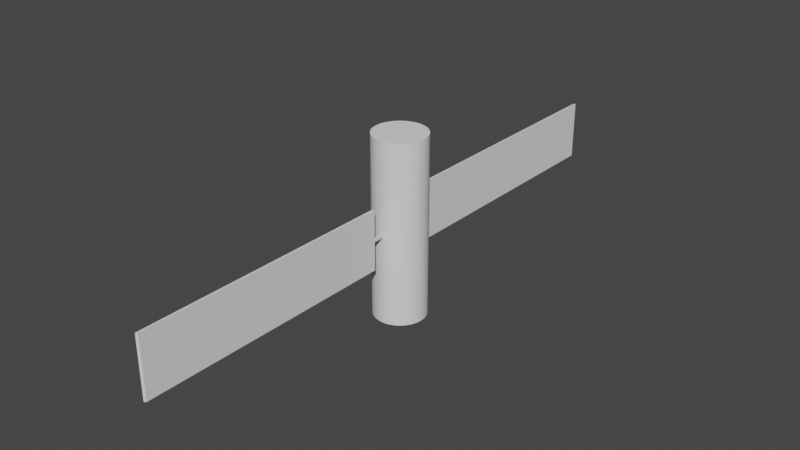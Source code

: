 # Source: Sat.blend  (saved by Blender 3.3.6; exported with 4.5.12 LTS)
import bpy
from mathutils import Matrix  # noqa: F401  (used for matrix-valued properties, if any)

bpy.ops.wm.read_factory_settings(use_empty=True)
scene = bpy.context.scene
scene.name = 'Scene'

# ---- collections
col_collection = bpy.data.collections.new('Collection'); scene.collection.children.link(col_collection)

# ---- world
world_world = bpy.data.worlds.new('World'); scene.world = world_world
world_world.use_nodes = True; world_world.node_tree.nodes.clear()
_N = world_world.node_tree.nodes; _L = world_world.node_tree.links
n0 = _N.new('ShaderNodeOutputWorld'); n0.name = 'World Output'; n0.location = (300, 300)
n1 = _N.new('ShaderNodeBackground'); n1.name = 'Background'; n1.location = (10, 300)
n1.inputs[0].default_value = (0.05088, 0.05088, 0.05088, 1.0)
_L.new(n1.outputs[0], n0.inputs[0])
n0.is_active_output = True
world_world.color = (0.05088, 0.05088, 0.05088)
world_world.use_sun_shadow = False
world_world.sun_shadow_jitter_overblur = 0.0

# ---- meshes
me_cylinder = bpy.data.meshes.new('Cylinder')
me_cylinder.from_pydata([(-0.0007408, 0.06154, -0.003794), (-0.0007408, 0.06154, 0.003794), (0.006035, 0.06128, -0.2137), (0.006035, 0.06128, 0.2137), (0.01201, 0.06039, -0.2137), (0.01201, 0.06039, 0.2137), (0.01787, 0.05892, -0.2137), (0.01787, 0.05892, 0.2137), (0.02356, 0.05689, -0.2137), (0.02356, 0.05689, 0.2137), (0.02903, 0.0543, -0.2137), (0.02903, 0.0543, 0.2137), (0.03421, 0.0512, -0.2137), (0.03421, 0.0512, 0.2137), (0.03906, 0.0476, -0.2137), (0.03906, 0.0476, 0.2137), (0.04354, 0.04354, -0.2137), (0.04354, 0.04354, 0.2137), (0.0476, 0.03906, -0.2137), (0.0476, 0.03906, 0.2137), (0.0512, 0.03421, -0.2137), (0.0512, 0.03421, 0.2137), (0.0543, 0.02903, -0.2137), (0.0543, 0.02903, 0.2137), (0.05689, 0.02356, -0.2137), (0.05689, 0.02356, 0.2137), (0.05892, 0.01787, -0.2137), (0.05892, 0.01787, 0.2137), (0.06039, 0.01201, -0.2137), (0.06039, 0.01201, 0.2137), (0.06128, 0.006035, -0.2137), (0.06128, 0.006035, 0.2137), (0.06157, 7.31e-09, -0.2137), (0.06157, 7.31e-09, 0.2137), (0.06128, -0.006035, -0.2137), (0.06128, -0.006035, 0.2137), (0.06039, -0.01201, -0.2137), (0.06039, -0.01201, 0.2137), (0.05892, -0.01787, -0.2137), (0.05892, -0.01787, 0.2137), (0.05689, -0.02356, -0.2137), (0.05689, -0.02356, 0.2137), (0.0543, -0.02903, -0.2137), (0.0543, -0.02903, 0.2137), (0.0512, -0.03421, -0.2137), (0.0512, -0.03421, 0.2137), (0.0476, -0.03906, -0.2137), (0.0476, -0.03906, 0.2137), (0.04354, -0.04354, -0.2137), (0.04354, -0.04354, 0.2137), (0.03906, -0.0476, -0.2137), (0.03906, -0.0476, 0.2137), (0.03421, -0.0512, -0.2137), (0.03421, -0.0512, 0.2137), (0.02903, -0.0543, -0.2137), (0.02903, -0.0543, 0.2137), (0.02356, -0.05689, -0.2137), (0.02356, -0.05689, 0.2137), (0.01787, -0.05892, -0.2137), (0.01787, -0.05892, 0.2137), (0.01201, -0.06039, -0.2137), (0.01201, -0.06039, 0.2137), (0.005294, -0.06131, -0.003794), (0.005294, -0.06131, 0.003794), (0.0007408, -0.06154, -0.003794), (0.0007408, -0.06154, 0.003794), (-0.006035, -0.06128, -0.2137), (-0.006035, -0.06128, 0.2137), (-0.01201, -0.06039, -0.2137), (-0.01201, -0.06039, 0.2137), (-0.01787, -0.05892, -0.2137), (-0.01787, -0.05892, 0.2137), (-0.02356, -0.05689, -0.2137), (-0.02356, -0.05689, 0.2137), (-0.02903, -0.0543, -0.2137), (-0.02903, -0.0543, 0.2137), (-0.03421, -0.0512, -0.2137), (-0.03421, -0.0512, 0.2137), (-0.03906, -0.0476, -0.2137), (-0.03906, -0.0476, 0.2137), (-0.04354, -0.04354, -0.2137), (-0.04354, -0.04354, 0.2137), (-0.0476, -0.03906, -0.2137), (-0.0476, -0.03906, 0.2137), (-0.0512, -0.03421, -0.2137), (-0.0512, -0.03421, 0.2137), (-0.0543, -0.02903, -0.2137), (-0.0543, -0.02903, 0.2137), (-0.05689, -0.02356, -0.2137), (-0.05689, -0.02356, 0.2137), (-0.05892, -0.01787, -0.2137), (-0.05892, -0.01787, 0.2137), (-0.06039, -0.01201, -0.2137), (-0.06039, -0.01201, 0.2137), (-0.06128, -0.006035, -0.2137), (-0.06128, -0.006035, 0.2137), (-0.06157, 7.31e-09, -0.2137), (-0.06157, 7.31e-09, 0.2137), (-0.06128, 0.006035, -0.2137), (-0.06128, 0.006035, 0.2137), (-0.06039, 0.01201, -0.2137), (-0.06039, 0.01201, 0.2137), (-0.05892, 0.01787, -0.2137), (-0.05892, 0.01787, 0.2137), (-0.05689, 0.02356, -0.2137), (-0.05689, 0.02356, 0.2137), (-0.0543, 0.02903, -0.2137), (-0.0543, 0.02903, 0.2137), (-0.0512, 0.03421, -0.2137), (-0.0512, 0.03421, 0.2137), (-0.0476, 0.03906, -0.2137), (-0.0476, 0.03906, 0.2137), (-0.04354, 0.04354, -0.2137), (-0.04354, 0.04354, 0.2137), (-0.03906, 0.0476, -0.2137), (-0.03906, 0.0476, 0.2137), (-0.03421, 0.0512, -0.2137), (-0.03421, 0.0512, 0.2137), (-0.02903, 0.0543, -0.2137), (-0.02903, 0.0543, 0.2137), (-0.02356, 0.05689, -0.2137), (-0.02356, 0.05689, 0.2137), (-0.01787, 0.05892, -0.2137), (-0.01787, 0.05892, 0.2137), (-0.01201, 0.06039, -0.2137), (-0.01201, 0.06039, 0.2137), (-0.005294, 0.06131, -0.003794), (-0.005294, 0.06131, 0.003794), (1.346e-09, 0.06157, -0.2137), (1.346e-09, 0.06157, 0.2137), (0.006035, -0.06128, 0.2137), (0.006035, -0.06128, -0.2137), (1.346e-09, -0.06157, -0.2137), (1.346e-09, -0.06157, 0.2137), (-0.006035, 0.06128, 0.2137), (-0.006035, 0.06128, -0.2137), (-0.0007408, 0.08852, -0.003794), (-0.0007408, 0.08852, 0.003794), (0.005294, -0.0882, 0.003794), (0.005294, -0.0882, -0.003794), (0.0007408, -0.08852, -0.003794), (0.0007408, -0.08852, 0.003794), (-0.005294, 0.0882, 0.003794), (-0.005294, 0.0882, -0.003794), (-0.0007408, 0.08852, -0.07062), (-0.0007408, 0.08852, 0.07062), (0.005294, -0.0882, 0.07062), (0.005294, -0.0882, -0.07062), (0.0007408, -0.08852, -0.07062), (0.0007408, -0.08852, 0.07062), (-0.005294, 0.0882, 0.07062), (-0.005294, 0.0882, -0.07062), (-0.0007408, 0.6947, -0.07062), (-0.0007408, 0.6947, 0.07062), (0.005294, -0.6922, 0.07062), (0.005294, -0.6922, -0.07062), (0.0007408, -0.6947, -0.07062), (0.0007408, -0.6947, 0.07062), (-0.005294, 0.6922, 0.07062), (-0.005294, 0.6922, -0.07062)], [], [(128, 129, 3, 2), (2, 3, 5, 4), (4, 5, 7, 6), (6, 7, 9, 8), (8, 9, 11, 10), (10, 11, 13, 12), (12, 13, 15, 14), (14, 15, 17, 16), (16, 17, 19, 18), (18, 19, 21, 20), (20, 21, 23, 22), (22, 23, 25, 24), (24, 25, 27, 26), (26, 27, 29, 28), (28, 29, 31, 30), (30, 31, 33, 32), (32, 33, 35, 34), (34, 35, 37, 36), (36, 37, 39, 38), (38, 39, 41, 40), (40, 41, 43, 42), (42, 43, 45, 44), (44, 45, 47, 46), (46, 47, 49, 48), (48, 49, 51, 50), (50, 51, 53, 52), (52, 53, 55, 54), (54, 55, 57, 56), (56, 57, 59, 58), (58, 59, 61, 60), (60, 61, 130, 131), (64, 62, 139, 140), (132, 133, 67, 66), (66, 67, 69, 68), (68, 69, 71, 70), (70, 71, 73, 72), (72, 73, 75, 74), (74, 75, 77, 76), (76, 77, 79, 78), (78, 79, 81, 80), (80, 81, 83, 82), (82, 83, 85, 84), (84, 85, 87, 86), (86, 87, 89, 88), (88, 89, 91, 90), (90, 91, 93, 92), (92, 93, 95, 94), (94, 95, 97, 96), (96, 97, 99, 98), (98, 99, 101, 100), (100, 101, 103, 102), (102, 103, 105, 104), (104, 105, 107, 106), (106, 107, 109, 108), (108, 109, 111, 110), (110, 111, 113, 112), (112, 113, 115, 114), (114, 115, 117, 116), (116, 117, 119, 118), (118, 119, 121, 120), (120, 121, 123, 122), (122, 123, 125, 124), (3, 129, 134, 125, 123, 121, 119, 117, 115, 113, 111, 109, 107, 105, 103, 101, 99, 97, 95, 93, 91, 89, 87, 85, 83, 81, 79, 77, 75, 73, 71, 69, 67, 133, 130, 61, 59, 57, 55, 53, 51, 49, 47, 45, 43, 41, 39, 37, 35, 33, 31, 29, 27, 25, 23, 21, 19, 17, 15, 13, 11, 9, 7, 5), (124, 125, 134, 135), (65, 64, 140, 141), (128, 2, 4, 6, 8, 10, 12, 14, 16, 18, 20, 22, 24, 26, 28, 30, 32, 34, 36, 38, 40, 42, 44, 46, 48, 50, 52, 54, 56, 58, 60, 131, 132, 66, 68, 70, 72, 74, 76, 78, 80, 82, 84, 86, 88, 90, 92, 94, 96, 98, 100, 102, 104, 106, 108, 110, 112, 114, 116, 118, 120, 122, 124, 135), (0, 1, 129, 128), (63, 62, 131, 130), (62, 64, 132, 131), (65, 63, 130, 133), (64, 65, 133, 132), (127, 126, 135, 134), (126, 0, 128, 135), (1, 127, 134, 129), (141, 140, 148, 149), (136, 143, 151, 144), (1, 0, 136, 137), (127, 1, 137, 142), (126, 127, 142, 143), (63, 65, 141, 138), (62, 63, 138, 139), (0, 126, 143, 136), (147, 146, 154, 155), (146, 149, 157, 154), (140, 139, 147, 148), (137, 136, 144, 145), (142, 137, 145, 150), (143, 142, 150, 151), (138, 141, 149, 146), (139, 138, 146, 147), (155, 154, 157, 156), (159, 158, 153, 152), (144, 151, 159, 152), (149, 148, 156, 157), (148, 147, 155, 156), (145, 144, 152, 153), (150, 145, 153, 158), (151, 150, 158, 159)])
_uv = me_cylinder.uv_layers.new(name='UVMap')
_uv.uv.foreach_set('vector', [1.0, 0.5, 1.0, 1.0, 0.9844, 1.0, 0.9844, 0.5, 0.9844, 0.5, 0.9844, 1.0, 0.9688, 1.0, 0.9688, 0.5, 0.9688, 0.5, 0.9688, 1.0, 0.9531, 1.0, 0.9531, 0.5, 0.9531, 0.5, 0.9531, 1.0, 0.9375, 1.0, 0.9375, 0.5, 0.9375, 0.5, 0.9375, 1.0, 0.9219, 1.0, 0.9219, 0.5, 0.9219, 0.5, 0.9219, 1.0, 0.9062, 1.0, 0.9062, 0.5, 0.9062, 0.5, 0.9062, 1.0, 0.8906, 1.0, 0.8906, 0.5, 0.8906, 0.5, 0.8906, 1.0, 0.875, 1.0, 0.875, 0.5, 0.875, 0.5, 0.875, 1.0, 0.8594, 1.0, 0.8594, 0.5, 0.8594, 0.5, 0.8594, 1.0, 0.8438, 1.0, 0.8438, 0.5, 0.8438, 0.5, 0.8438, 1.0, 0.8281, 1.0, 0.8281, 0.5, 0.8281, 0.5, 0.8281, 1.0, 0.8125, 1.0, 0.8125, 0.5, 0.8125, 0.5, 0.8125, 1.0, 0.7969, 1.0, 0.7969, 0.5, 0.7969, 0.5, 0.7969, 1.0, 0.7812, 1.0, 0.7812, 0.5, 0.7812, 0.5, 0.7812, 1.0, 0.7656, 1.0, 0.7656, 0.5, 0.7656, 0.5, 0.7656, 1.0, 0.75, 1.0, 0.75, 0.5, 0.75, 0.5, 0.75, 1.0, 0.7344, 1.0, 0.7344, 0.5, 0.7344, 0.5, 0.7344, 1.0, 0.7188, 1.0, 0.7188, 0.5, 0.7188, 0.5, 0.7188, 1.0, 0.7031, 1.0, 0.7031, 0.5, 0.7031, 0.5, 0.7031, 1.0, 0.6875, 1.0, 0.6875, 0.5, 0.6875, 0.5, 0.6875, 1.0, 0.6719, 1.0, 0.6719, 0.5, 0.6719, 0.5, 0.6719, 1.0, 0.6562, 1.0, 0.6562, 0.5, 0.6562, 0.5, 0.6562, 1.0, 0.6406, 1.0, 0.6406, 0.5, 0.6406, 0.5, 0.6406, 1.0, 0.625, 1.0, 0.625, 0.5, 0.625, 0.5, 0.625, 1.0, 0.6094, 1.0, 0.6094, 0.5, 0.6094, 0.5, 0.6094, 1.0, 0.5938, 1.0, 0.5938, 0.5, 0.5938, 0.5, 0.5938, 1.0, 0.5781, 1.0, 0.5781, 0.5, 0.5781, 0.5, 0.5781, 1.0, 0.5625, 1.0, 0.5625, 0.5, 0.5625, 0.5, 0.5625, 1.0, 0.5469, 1.0, 0.5469, 0.5, 0.5469, 0.5, 0.5469, 1.0, 0.5312, 1.0, 0.5312, 0.5, 0.5312, 0.5, 0.5312, 1.0, 0.5156, 1.0, 0.5156, 0.5, 0.5019, 0.5009, 0.5137, 0.5009, 0.5137, 0.5009, 0.5019, 0.5009, 0.5, 0.5, 0.5, 1.0, 0.4844, 1.0, 0.4844, 0.5, 0.4844, 0.5, 0.4844, 1.0, 0.4688, 1.0, 0.4688, 0.5, 0.4688, 0.5, 0.4688, 1.0, 0.4531, 1.0, 0.4531, 0.5, 0.4531, 0.5, 0.4531, 1.0, 0.4375, 1.0, 0.4375, 0.5, 0.4375, 0.5, 0.4375, 1.0, 0.4219, 1.0, 0.4219, 0.5, 0.4219, 0.5, 0.4219, 1.0, 0.4062, 1.0, 0.4062, 0.5, 0.4062, 0.5, 0.4062, 1.0, 0.3906, 1.0, 0.3906, 0.5, 0.3906, 0.5, 0.3906, 1.0, 0.375, 1.0, 0.375, 0.5, 0.375, 0.5, 0.375, 1.0, 0.3594, 1.0, 0.3594, 0.5, 0.3594, 0.5, 0.3594, 1.0, 0.3438, 1.0, 0.3438, 0.5, 0.3438, 0.5, 0.3438, 1.0, 0.3281, 1.0, 0.3281, 0.5, 0.3281, 0.5, 0.3281, 1.0, 0.3125, 1.0, 0.3125, 0.5, 0.3125, 0.5, 0.3125, 1.0, 0.2969, 1.0, 0.2969, 0.5, 0.2969, 0.5, 0.2969, 1.0, 0.2812, 1.0, 0.2812, 0.5, 0.2812, 0.5, 0.2812, 1.0, 0.2656, 1.0, 0.2656, 0.5, 0.2656, 0.5, 0.2656, 1.0, 0.25, 1.0, 0.25, 0.5, 0.25, 0.5, 0.25, 1.0, 0.2344, 1.0, 0.2344, 0.5, 0.2344, 0.5, 0.2344, 1.0, 0.2188, 1.0, 0.2188, 0.5, 0.2188, 0.5, 0.2188, 1.0, 0.2031, 1.0, 0.2031, 0.5, 0.2031, 0.5, 0.2031, 1.0, 0.1875, 1.0, 0.1875, 0.5, 0.1875, 0.5, 0.1875, 1.0, 0.1719, 1.0, 0.1719, 0.5, 0.1719, 0.5, 0.1719, 1.0, 0.1562, 1.0, 0.1562, 0.5, 0.1562, 0.5, 0.1562, 1.0, 0.1406, 1.0, 0.1406, 0.5, 0.1406, 0.5, 0.1406, 1.0, 0.125, 1.0, 0.125, 0.5, 0.125, 0.5, 0.125, 1.0, 0.1094, 1.0, 0.1094, 0.5, 0.1094, 0.5, 0.1094, 1.0, 0.09375, 1.0, 0.09375, 0.5, 0.09375, 0.5, 0.09375, 1.0, 0.07812, 1.0, 0.07812, 0.5, 0.07812, 0.5, 0.07812, 1.0, 0.0625, 1.0, 0.0625, 0.5, 0.0625, 0.5, 0.0625, 1.0, 0.04688, 1.0, 0.04688, 0.5, 0.04688, 0.5, 0.04688, 1.0, 0.03125, 1.0, 0.03125, 0.5, 0.2735, 0.4888, 0.25, 0.49, 0.2265, 0.4888, 0.2032, 0.4854, 0.1803, 0.4797, 0.1582, 0.4717, 0.1369, 0.4617, 0.1167, 0.4496, 0.09775, 0.4355, 0.08029, 0.4197, 0.06448, 0.4023, 0.05045, 0.3833, 0.03834, 0.3631, 0.02827, 0.3418, 0.02033, 0.3197, 0.01461, 0.2968, 0.01116, 0.2735, 0.01, 0.25, 0.01116, 0.2265, 0.01461, 0.2032, 0.02033, 0.1803, 0.02827, 0.1582, 0.03834, 0.1369, 0.05045, 0.1167, 0.06448, 0.09775, 0.08029, 0.08029, 0.09775, 0.06448, 0.1167, 0.05045, 0.1369, 0.03834, 0.1582, 0.02827, 0.1803, 0.02033, 0.2032, 0.01461, 0.2265, 0.01116, 0.25, 0.01, 0.2735, 0.01116, 0.2968, 0.01461, 0.3197, 0.02033, 0.3418, 0.02827, 0.3631, 0.03834, 0.3833, 0.05045, 0.4023, 0.06448, 0.4197, 0.08029, 0.4355, 0.09775, 0.4496, 0.1167, 0.4617, 0.1369, 0.4717, 0.1582, 0.4797, 0.1803, 0.4854, 0.2032, 0.4888, 0.2265, 0.49, 0.25, 0.4888, 0.2735, 0.4854, 0.2968, 0.4797, 0.3197, 0.4717, 0.3418, 0.4617, 0.3631, 0.4496, 0.3833, 0.4355, 0.4023, 0.4197, 0.4197, 0.4023, 0.4355, 0.3833, 0.4496, 0.3631, 0.4617, 0.3418, 0.4717, 0.3197, 0.4797, 0.2968, 0.4854, 0.03125, 0.5, 0.03125, 1.0, 0.01562, 1.0, 0.01562, 0.5, 0.5019, 0.9991, 0.5019, 0.5009, 0.5019, 0.5009, 0.5019, 0.9991, 0.75, 0.49, 0.7735, 0.4888, 0.7968, 0.4854, 0.8197, 0.4797, 0.8418, 0.4717, 0.8631, 0.4617, 0.8833, 0.4496, 0.9023, 0.4355, 0.9197, 0.4197, 0.9355, 0.4023, 0.9496, 0.3833, 0.9617, 0.3631, 0.9717, 0.3418, 0.9797, 0.3197, 0.9854, 0.2968, 0.9888, 0.2735, 0.99, 0.25, 0.9888, 0.2265, 0.9854, 0.2032, 0.9797, 0.1803, 0.9717, 0.1582, 0.9617, 0.1369, 0.9496, 0.1167, 0.9355, 0.09775, 0.9197, 0.08029, 0.9023, 0.06448, 0.8833, 0.05045, 0.8631, 0.03834, 0.8418, 0.02827, 0.8197, 0.02033, 0.7968, 0.01461, 0.7735, 0.01116, 0.75, 0.01, 0.7265, 0.01116, 0.7032, 0.01461, 0.6803, 0.02033, 0.6582, 0.02827, 0.6369, 0.03834, 0.6167, 0.05045, 0.5977, 0.06448, 0.5803, 0.08029, 0.5645, 0.09775, 0.5504, 0.1167, 0.5383, 0.1369, 0.5283, 0.1582, 0.5203, 0.1803, 0.5146, 0.2032, 0.5112, 0.2265, 0.51, 0.25, 0.5112, 0.2735, 0.5146, 0.2968, 0.5203, 0.3197, 0.5283, 0.3418, 0.5383, 0.3631, 0.5504, 0.3833, 0.5645, 0.4023, 0.5803, 0.4197, 0.5977, 0.4355, 0.6167, 0.4496, 0.6369, 0.4617, 0.6582, 0.4717, 0.6803, 0.4797, 0.7032, 0.4854, 0.7265, 0.4888, 0.001918, 0.5009, 0.001918, 0.9991, 0.0, 1.0, 0.0, 0.5, 0.5137, 0.9991, 0.5137, 0.5009, 0.5156, 0.5, 0.5156, 1.0, 0.5137, 0.5009, 0.5019, 0.5009, 0.5, 0.5, 0.5156, 0.5, 0.5019, 0.9991, 0.5137, 0.9991, 0.5156, 1.0, 0.5, 1.0, 0.5019, 0.5009, 0.5019, 0.9991, 0.5, 1.0, 0.5, 0.5, 0.01371, 0.9991, 0.01371, 0.5009, 0.01562, 0.5, 0.01562, 1.0, 0.01371, 0.5009, 0.001918, 0.5009, 0.0, 0.5, 0.01562, 0.5, 0.001918, 0.9991, 0.01371, 0.9991, 0.01562, 1.0, 0.0, 1.0, 0.5019, 0.9991, 0.5019, 0.5009, 0.5019, 0.5009, 0.5019, 0.9991, 0.001918, 0.5009, 0.01371, 0.5009, 0.01371, 0.5009, 0.001918, 0.5009, 0.001918, 0.9991, 0.001918, 0.5009, 0.001918, 0.5009, 0.001918, 0.9991, 0.01371, 0.9991, 0.001918, 0.9991, 0.001918, 0.9991, 0.01371, 0.9991, 0.01371, 0.5009, 0.01371, 0.9991, 0.01371, 0.9991, 0.01371, 0.5009, 0.5137, 0.9991, 0.5019, 0.9991, 0.5019, 0.9991, 0.5137, 0.9991, 0.5137, 0.5009, 0.5137, 0.9991, 0.5137, 0.9991, 0.5137, 0.5009, 0.001918, 0.5009, 0.01371, 0.5009, 0.01371, 0.5009, 0.001918, 0.5009, 0.5137, 0.5009, 0.5137, 0.9991, 0.5137, 0.9991, 0.5137, 0.5009, 0.5137, 0.9991, 0.5019, 0.9991, 0.5019, 0.9991, 0.5137, 0.9991, 0.5019, 0.5009, 0.5137, 0.5009, 0.5137, 0.5009, 0.5019, 0.5009, 0.001918, 0.9991, 0.001918, 0.5009, 0.001918, 0.5009, 0.001918, 0.9991, 0.01371, 0.9991, 0.001918, 0.9991, 0.001918, 0.9991, 0.01371, 0.9991, 0.01371, 0.5009, 0.01371, 0.9991, 0.01371, 0.9991, 0.01371, 0.5009, 0.5137, 0.9991, 0.5019, 0.9991, 0.5019, 0.9991, 0.5137, 0.9991, 0.5137, 0.5009, 0.5137, 0.9991, 0.5137, 0.9991, 0.5137, 0.5009, 0.5137, 0.5009, 0.5137, 0.9991, 0.5019, 0.9991, 0.5019, 0.5009, 0.01371, 0.5009, 0.01371, 0.9991, 0.001918, 0.9991, 0.001918, 0.5009, 0.001918, 0.5009, 0.01371, 0.5009, 0.01371, 0.5009, 0.001918, 0.5009, 0.5019, 0.9991, 0.5019, 0.5009, 0.5019, 0.5009, 0.5019, 0.9991, 0.5019, 0.5009, 0.5137, 0.5009, 0.5137, 0.5009, 0.5019, 0.5009, 0.001918, 0.9991, 0.001918, 0.5009, 0.001918, 0.5009, 0.001918, 0.9991, 0.01371, 0.9991, 0.001918, 0.9991, 0.001918, 0.9991, 0.01371, 0.9991, 0.01371, 0.5009, 0.01371, 0.9991, 0.01371, 0.9991, 0.01371, 0.5009])
me_cylinder.update()

# ---- objects
ob_cylinder = bpy.data.objects.new('Cylinder', me_cylinder)

# ---- transforms, parenting, visibility, modifiers, constraints
ob_cylinder.location = (0.0, 0.0, 0.0)

# ---- collection membership
col_collection.objects.link(ob_cylinder)

# ---- scene / render settings (as saved in the file)
scene.frame_start = 1; scene.frame_end = 250; scene.frame_set(1)
scene.render.engine = 'BLENDER_EEVEE_NEXT'
scene.cycles.sampling_pattern = 'TABULATED_SOBOL'
scene.cycles.use_light_tree = False
scene.view_settings.view_transform = 'Filmic'
bpy.context.view_layer.update()

# ---- added for rendering (the .blend has no active camera and no usable light): camera, sun
cam_auto = bpy.data.cameras.new('AutoCamera')
cam_auto.lens = 50.0
cam_auto.sensor_width = 36.0
cam_auto.clip_end = 1000.0
ob_auto_camera = bpy.data.objects.new('AutoCamera', cam_auto)
scene.collection.objects.link(ob_auto_camera)
ob_auto_camera.location = (1.34975, -1.6197, 1.0798)
ob_auto_camera.rotation_euler = (1.09748, -7.21219e-08, 0.694738)
scene.camera = ob_auto_camera
light_auto_sun = bpy.data.lights.new('AutoSun', 'SUN')
light_auto_sun.energy = 3.0
light_auto_sun.angle = 0.0523599
ob_auto_sun = bpy.data.objects.new('AutoSun', light_auto_sun)
scene.collection.objects.link(ob_auto_sun)
ob_auto_sun.rotation_euler = (0.872665, 0.174533, 0.523599)
bpy.context.view_layer.update()
